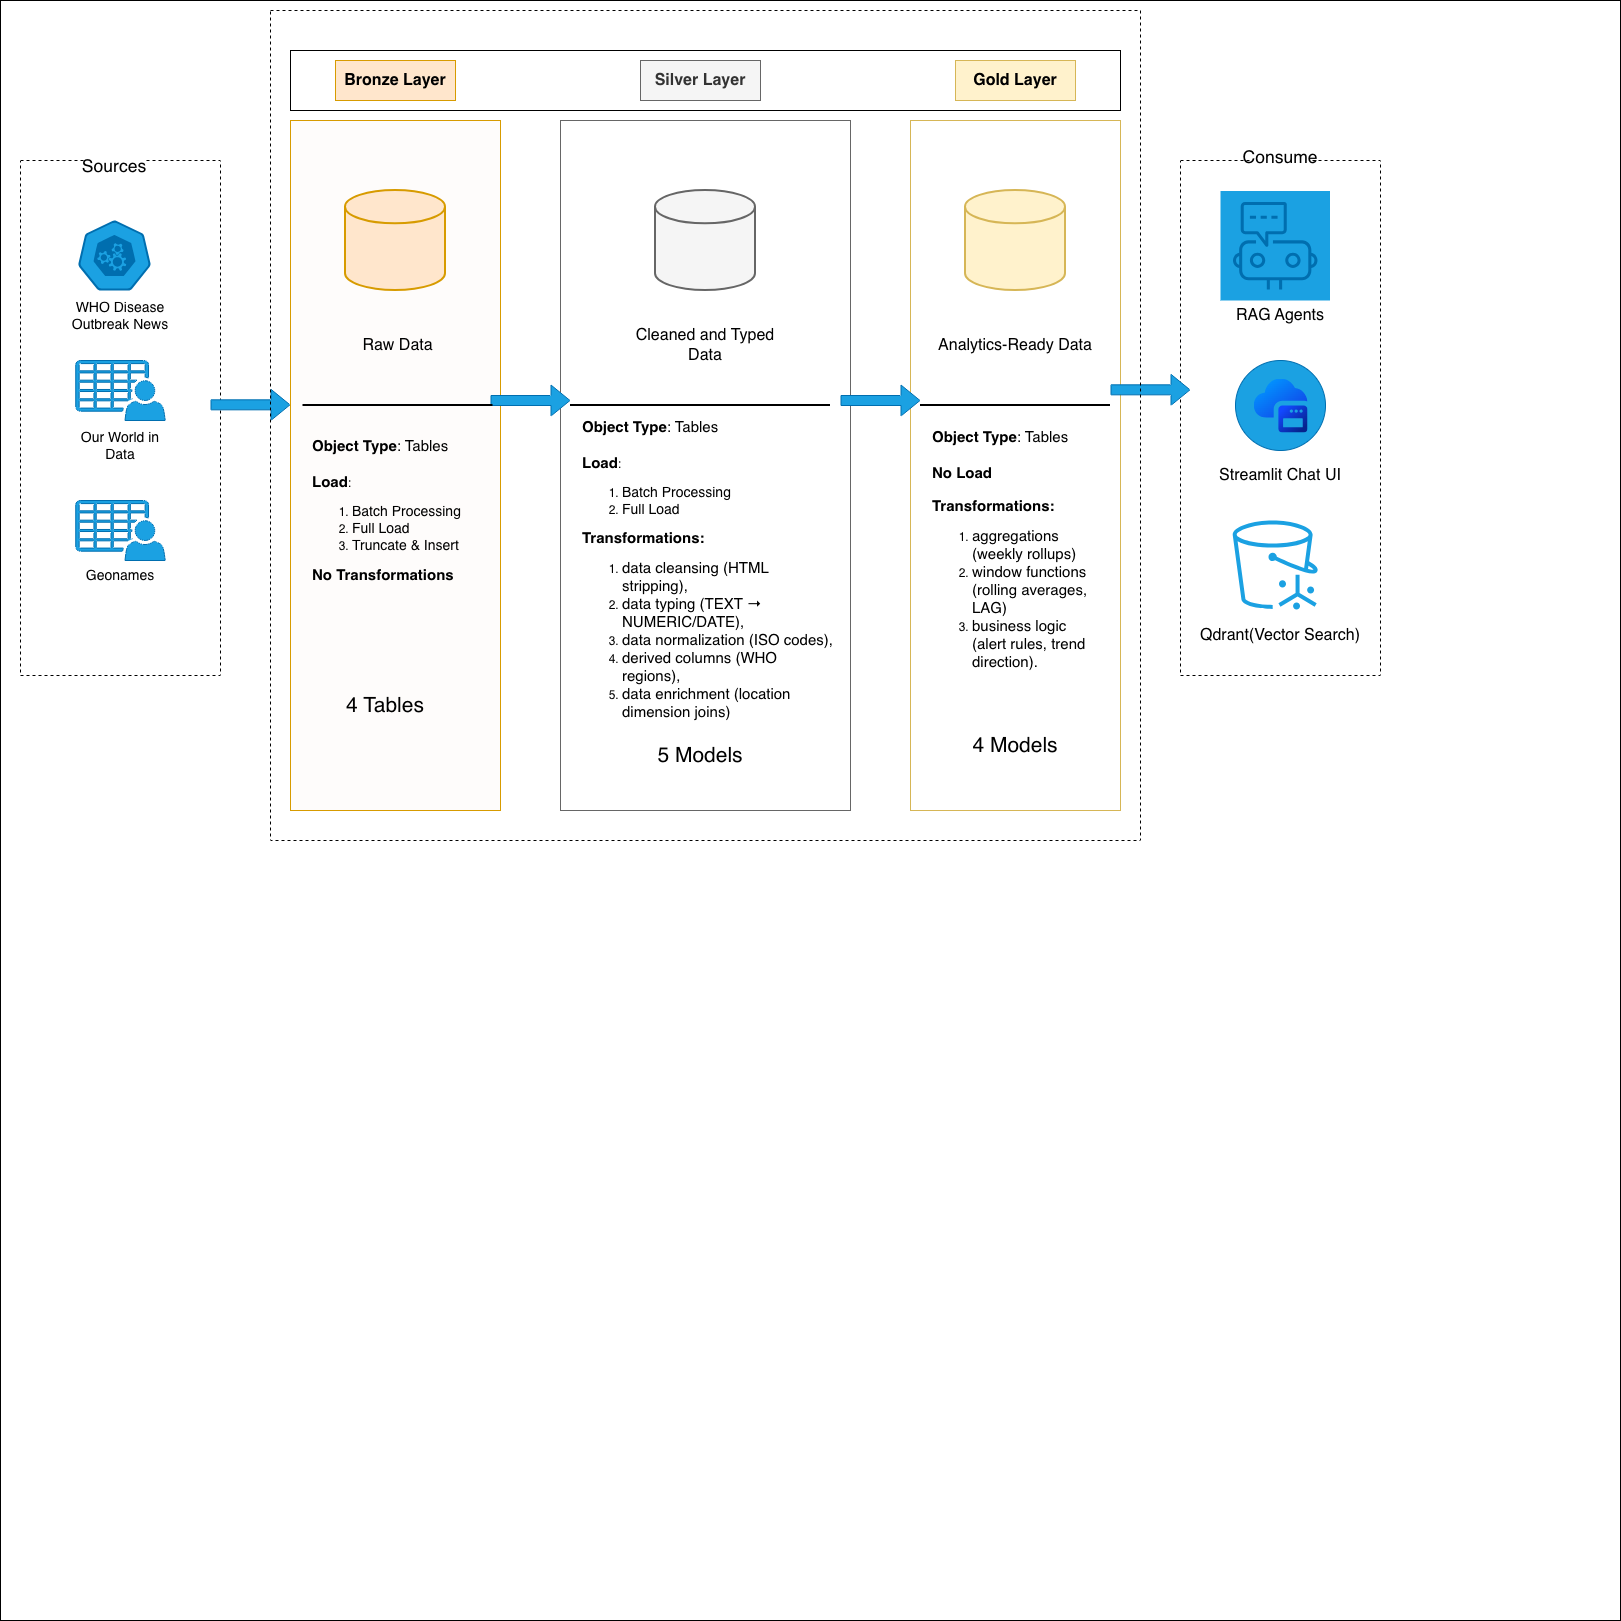

The diagram above was exported from draw.io. Its source (the exported page's mxGraphModel, read from the mxfile embedded in the PNG):
<mxGraphModel dx="1261" dy="813" grid="1" gridSize="10" guides="1" tooltips="1" connect="1" arrows="1" fold="1" page="1" pageScale="1" pageWidth="827" pageHeight="1169" math="0" shadow="0">
  <root>
    <mxCell id="0" />
    <mxCell id="1" parent="0" />
    <mxCell id="nP9N6o0uxAuhuD6b6bM9-1" parent="1" style="whiteSpace=wrap;html=1;aspect=fixed;fillColor=light-dark(#ffffff, #281d00);" value="" vertex="1">
      <mxGeometry height="1620" width="1620" x="110" as="geometry" />
    </mxCell>
    <mxCell id="nP9N6o0uxAuhuD6b6bM9-4" parent="1" style="rounded=0;whiteSpace=wrap;html=1;fillColor=light-dark(#fefcfb, #36210a);strokeColor=#d79b00;" value="" vertex="1">
      <mxGeometry height="690" width="210" x="400" y="120" as="geometry" />
    </mxCell>
    <mxCell id="nP9N6o0uxAuhuD6b6bM9-5" parent="1" style="rounded=0;whiteSpace=wrap;html=1;fillColor=light-dark(#ffffff, #1a1a1a);fontColor=#333333;strokeColor=#666666;" value="" vertex="1">
      <mxGeometry height="690" width="290" x="670" y="120" as="geometry" />
    </mxCell>
    <mxCell id="nP9N6o0uxAuhuD6b6bM9-6" parent="1" style="rounded=0;whiteSpace=wrap;html=1;fillColor=light-dark(#ffffff, #281d00);strokeColor=#d6b656;" value="" vertex="1">
      <mxGeometry height="690" width="210" x="1020" y="120" as="geometry" />
    </mxCell>
    <mxCell id="nP9N6o0uxAuhuD6b6bM9-9" parent="1" style="rounded=0;whiteSpace=wrap;html=1;dashed=1;" value="" vertex="1">
      <mxGeometry height="515" width="200" x="130" y="160" as="geometry" />
    </mxCell>
    <mxCell id="nP9N6o0uxAuhuD6b6bM9-10" parent="1" style="text;html=1;whiteSpace=wrap;align=center;verticalAlign=middle;rounded=0;fontSize=15;fontStyle=0;fillColor=#FFFFFF;" value="&lt;h3&gt;&lt;span style=&quot;font-weight: normal;&quot;&gt;Sources&lt;/span&gt;&lt;/h3&gt;" vertex="1">
      <mxGeometry height="30" width="60" x="194" y="150" as="geometry" />
    </mxCell>
    <mxCell id="nP9N6o0uxAuhuD6b6bM9-11" parent="1" style="text;html=1;whiteSpace=wrap;strokeColor=none;fillColor=none;align=center;verticalAlign=middle;rounded=0;" value="&lt;font style=&quot;font-size: 14px;&quot;&gt;WHO Disease Outbreak News&lt;/font&gt;" vertex="1">
      <mxGeometry height="50" width="110" x="175" y="290" as="geometry" />
    </mxCell>
    <mxCell id="nP9N6o0uxAuhuD6b6bM9-12" parent="1" style="text;html=1;whiteSpace=wrap;strokeColor=none;fillColor=none;align=center;verticalAlign=middle;rounded=0;" value="&lt;span style=&quot;font-size: 14px;&quot;&gt;Our World in Data&lt;/span&gt;" vertex="1">
      <mxGeometry height="50" width="110" x="175" y="420" as="geometry" />
    </mxCell>
    <mxCell id="nP9N6o0uxAuhuD6b6bM9-13" parent="1" style="text;html=1;whiteSpace=wrap;strokeColor=none;fillColor=none;align=center;verticalAlign=middle;rounded=0;" value="&lt;font style=&quot;font-size: 14px;&quot;&gt;Geonames&lt;/font&gt;" vertex="1">
      <mxGeometry height="50" width="110" x="175" y="550" as="geometry" />
    </mxCell>
    <mxCell id="nP9N6o0uxAuhuD6b6bM9-14" parent="1" style="sketch=0;pointerEvents=1;shadow=0;dashed=0;html=1;strokeColor=#006EAF;fillColor=#1ba1e2;labelPosition=center;verticalLabelPosition=bottom;verticalAlign=top;outlineConnect=0;align=center;shape=mxgraph.office.users.csv_file;fontColor=#ffffff;" value="" vertex="1">
      <mxGeometry height="60" width="89.5" x="185.25" y="500" as="geometry" />
    </mxCell>
    <mxCell id="nP9N6o0uxAuhuD6b6bM9-15" parent="1" style="sketch=0;pointerEvents=1;shadow=0;dashed=0;html=1;strokeColor=#006EAF;fillColor=#1ba1e2;labelPosition=center;verticalLabelPosition=bottom;verticalAlign=top;outlineConnect=0;align=center;shape=mxgraph.office.users.csv_file;fontColor=#ffffff;" value="" vertex="1">
      <mxGeometry height="60" width="89.5" x="185.25" y="360" as="geometry" />
    </mxCell>
    <mxCell id="nP9N6o0uxAuhuD6b6bM9-16" parent="1" style="aspect=fixed;sketch=0;html=1;dashed=0;whitespace=wrap;verticalLabelPosition=bottom;verticalAlign=top;fillColor=#1ba1e2;strokeColor=#006EAF;points=[[0.005,0.63,0],[0.1,0.2,0],[0.9,0.2,0],[0.5,0,0],[0.995,0.63,0],[0.72,0.99,0],[0.5,1,0],[0.28,0.99,0]];shape=mxgraph.kubernetes.icon2;prIcon=api;fontColor=#ffffff;" value="" vertex="1">
      <mxGeometry height="70" width="72.92" x="187.54" y="220" as="geometry" />
    </mxCell>
    <mxCell id="nP9N6o0uxAuhuD6b6bM9-18" edge="1" parent="1" style="shape=flexArrow;endArrow=classic;html=1;rounded=0;fillColor=#1ba1e2;strokeColor=#006EAF;" value="">
      <mxGeometry height="50" relative="1" width="50" as="geometry">
        <mxPoint x="320" y="404.33" as="sourcePoint" />
        <mxPoint x="400" y="404.33" as="targetPoint" />
      </mxGeometry>
    </mxCell>
    <mxCell id="nP9N6o0uxAuhuD6b6bM9-19" parent="1" style="rounded=0;whiteSpace=wrap;html=1;" value="" vertex="1">
      <mxGeometry height="60" width="830" x="400" y="50" as="geometry" />
    </mxCell>
    <mxCell id="nP9N6o0uxAuhuD6b6bM9-20" parent="1" style="rounded=0;whiteSpace=wrap;html=1;fillColor=#ffe6cc;strokeColor=#d79b00;" value="&lt;font style=&quot;font-size: 16px;&quot;&gt;&lt;b style=&quot;&quot;&gt;Bronze Layer&lt;/b&gt;&lt;/font&gt;" vertex="1">
      <mxGeometry height="40" width="120" x="445" y="60" as="geometry" />
    </mxCell>
    <mxCell id="nP9N6o0uxAuhuD6b6bM9-21" parent="1" style="rounded=0;whiteSpace=wrap;html=1;fillColor=#f5f5f5;fontColor=#333333;strokeColor=#666666;" value="&lt;font style=&quot;font-size: 16px;&quot;&gt;&lt;b style=&quot;&quot;&gt;Silver Layer&lt;/b&gt;&lt;/font&gt;" vertex="1">
      <mxGeometry height="40" width="120" x="750" y="60" as="geometry" />
    </mxCell>
    <mxCell id="nP9N6o0uxAuhuD6b6bM9-22" parent="1" style="rounded=0;whiteSpace=wrap;html=1;fillColor=#fff2cc;strokeColor=#d6b656;" value="&lt;font style=&quot;font-size: 16px;&quot;&gt;&lt;b style=&quot;&quot;&gt;Gold Layer&lt;/b&gt;&lt;/font&gt;" vertex="1">
      <mxGeometry height="40" width="120" x="1065" y="60" as="geometry" />
    </mxCell>
    <mxCell id="nP9N6o0uxAuhuD6b6bM9-23" parent="1" style="strokeWidth=2;html=1;shape=mxgraph.flowchart.database;whiteSpace=wrap;fillColor=#ffe6cc;strokeColor=#d79b00;" value="" vertex="1">
      <mxGeometry height="100" width="100" x="455" y="190" as="geometry" />
    </mxCell>
    <mxCell id="nP9N6o0uxAuhuD6b6bM9-24" parent="1" style="text;html=1;whiteSpace=wrap;strokeColor=none;fillColor=none;align=center;verticalAlign=middle;rounded=0;" value="&lt;font style=&quot;font-size: 16px;&quot;&gt;Raw Data&lt;/font&gt;" vertex="1">
      <mxGeometry height="30" width="115" x="450" y="330" as="geometry" />
    </mxCell>
    <mxCell id="nP9N6o0uxAuhuD6b6bM9-25" parent="1" style="strokeWidth=2;html=1;shape=mxgraph.flowchart.database;whiteSpace=wrap;fillColor=#f5f5f5;strokeColor=#666666;fontColor=#333333;" value="" vertex="1">
      <mxGeometry height="100" width="100" x="765" y="190" as="geometry" />
    </mxCell>
    <mxCell id="nP9N6o0uxAuhuD6b6bM9-26" parent="1" style="strokeWidth=2;html=1;shape=mxgraph.flowchart.database;whiteSpace=wrap;fillColor=#fff2cc;strokeColor=#d6b656;" value="" vertex="1">
      <mxGeometry height="100" width="100" x="1075" y="190" as="geometry" />
    </mxCell>
    <mxCell id="nP9N6o0uxAuhuD6b6bM9-27" parent="1" style="text;html=1;whiteSpace=wrap;strokeColor=none;fillColor=none;align=center;verticalAlign=middle;rounded=0;" value="&lt;font style=&quot;font-size: 16px;&quot;&gt;Cleaned and Typed Data&lt;/font&gt;" vertex="1">
      <mxGeometry height="30" width="170" x="730" y="330" as="geometry" />
    </mxCell>
    <mxCell id="nP9N6o0uxAuhuD6b6bM9-29" parent="1" style="text;html=1;whiteSpace=wrap;strokeColor=none;fillColor=none;align=center;verticalAlign=middle;rounded=0;" value="&lt;span style=&quot;font-size: 16px;&quot;&gt;Analytics-Ready Data&lt;/span&gt;" vertex="1">
      <mxGeometry height="30" width="170" x="1040" y="330" as="geometry" />
    </mxCell>
    <mxCell id="nP9N6o0uxAuhuD6b6bM9-30" parent="1" style="rounded=0;whiteSpace=wrap;html=1;dashed=1;" value="" vertex="1">
      <mxGeometry height="515" width="200" x="1290" y="160" as="geometry" />
    </mxCell>
    <mxCell id="nP9N6o0uxAuhuD6b6bM9-31" parent="1" style="text;html=1;whiteSpace=wrap;align=center;verticalAlign=middle;rounded=0;fontSize=15;fontStyle=0;fillColor=#FFFFFF;" value="&lt;h3&gt;&lt;span style=&quot;font-weight: normal;&quot;&gt;Consume&lt;/span&gt;&lt;/h3&gt;&lt;div&gt;&lt;span style=&quot;font-weight: normal;&quot;&gt;&lt;br&gt;&lt;/span&gt;&lt;/div&gt;" vertex="1">
      <mxGeometry height="30" width="60" x="1360" y="150" as="geometry" />
    </mxCell>
    <mxCell id="nP9N6o0uxAuhuD6b6bM9-33" edge="1" parent="1" style="shape=flexArrow;endArrow=classic;html=1;rounded=0;fillColor=#1ba1e2;strokeColor=#006EAF;" value="">
      <mxGeometry height="50" relative="1" width="50" as="geometry">
        <mxPoint x="600" y="400" as="sourcePoint" />
        <mxPoint x="680" y="400" as="targetPoint" />
      </mxGeometry>
    </mxCell>
    <mxCell id="nP9N6o0uxAuhuD6b6bM9-34" edge="1" parent="1" style="shape=flexArrow;endArrow=classic;html=1;rounded=0;fillColor=#1ba1e2;strokeColor=#006EAF;" value="">
      <mxGeometry height="50" relative="1" width="50" as="geometry">
        <mxPoint x="950" y="400" as="sourcePoint" />
        <mxPoint x="1030" y="400" as="targetPoint" />
      </mxGeometry>
    </mxCell>
    <mxCell id="SI2bD1SKS_V15Eqw9itJ-1" edge="1" parent="1" style="shape=flexArrow;endArrow=classic;html=1;rounded=0;fillColor=#1ba1e2;strokeColor=#006EAF;" value="">
      <mxGeometry height="50" relative="1" width="50" as="geometry">
        <mxPoint x="1220" y="389.33" as="sourcePoint" />
        <mxPoint x="1300" y="389.33" as="targetPoint" />
      </mxGeometry>
    </mxCell>
    <mxCell id="SI2bD1SKS_V15Eqw9itJ-4" parent="1" style="line;strokeWidth=2;html=1;" value="" vertex="1">
      <mxGeometry height="10" width="190" x="412.5" y="400" as="geometry" />
    </mxCell>
    <mxCell id="SI2bD1SKS_V15Eqw9itJ-5" parent="1" style="text;html=1;whiteSpace=wrap;strokeColor=none;fillColor=none;align=left;verticalAlign=middle;rounded=0;" value="&lt;font style=&quot;font-size: 15px;&quot;&gt;&lt;b&gt;Object Type&lt;/b&gt;: Tables&lt;/font&gt;&lt;div&gt;&lt;span style=&quot;font-size: 15px;&quot;&gt;&lt;br&gt;&lt;/span&gt;&lt;div&gt;&lt;b&gt;&lt;font style=&quot;font-size: 15px;&quot;&gt;Load&lt;/font&gt;&lt;/b&gt;:&amp;nbsp;&lt;br&gt;&lt;ol&gt;&lt;li&gt;&lt;font style=&quot;font-size: 14px;&quot;&gt;Batch Processing&lt;/font&gt;&lt;/li&gt;&lt;li&gt;&lt;font style=&quot;font-size: 14px;&quot;&gt;Full Load&lt;/font&gt;&lt;/li&gt;&lt;li&gt;&lt;font style=&quot;font-size: 14px;&quot;&gt;Truncate &amp;amp; Insert&lt;/font&gt;&amp;nbsp;&lt;/li&gt;&lt;/ol&gt;&lt;div&gt;&lt;font style=&quot;font-size: 15px;&quot;&gt;&lt;b&gt;No Transformations&lt;/b&gt;&lt;/font&gt;&lt;/div&gt;&lt;/div&gt;&lt;/div&gt;" vertex="1">
      <mxGeometry height="180" width="170" x="420" y="420" as="geometry" />
    </mxCell>
    <mxCell id="SI2bD1SKS_V15Eqw9itJ-6" parent="1" style="text;html=1;whiteSpace=wrap;strokeColor=none;fillColor=none;align=center;verticalAlign=middle;rounded=0;" value="&lt;font style=&quot;font-size: 21px;&quot;&gt;4 Tables&lt;/font&gt;" vertex="1">
      <mxGeometry height="30" width="150" x="420" y="690" as="geometry" />
    </mxCell>
    <mxCell id="SI2bD1SKS_V15Eqw9itJ-7" parent="1" style="line;strokeWidth=2;html=1;" value="" vertex="1">
      <mxGeometry height="10" width="260" x="680" y="400" as="geometry" />
    </mxCell>
    <mxCell id="SI2bD1SKS_V15Eqw9itJ-8" parent="1" style="line;strokeWidth=2;html=1;" value="" vertex="1">
      <mxGeometry height="10" width="190" x="1030" y="400" as="geometry" />
    </mxCell>
    <mxCell id="SI2bD1SKS_V15Eqw9itJ-9" parent="1" style="text;html=1;whiteSpace=wrap;strokeColor=none;fillColor=none;align=left;verticalAlign=middle;rounded=0;" value="&lt;font style=&quot;font-size: 15px;&quot;&gt;&lt;b&gt;Object Type&lt;/b&gt;: Tables&lt;/font&gt;&lt;div&gt;&lt;span style=&quot;font-size: 15px;&quot;&gt;&lt;br&gt;&lt;/span&gt;&lt;div&gt;&lt;b&gt;&lt;font style=&quot;font-size: 15px;&quot;&gt;Load&lt;/font&gt;&lt;/b&gt;:&amp;nbsp;&lt;br&gt;&lt;ol&gt;&lt;li&gt;&lt;font style=&quot;font-size: 14px;&quot;&gt;Batch Processing&lt;/font&gt;&lt;/li&gt;&lt;li&gt;&lt;font style=&quot;font-size: 14px;&quot;&gt;Full Load&lt;/font&gt;&lt;/li&gt;&lt;/ol&gt;&lt;div&gt;&lt;font style=&quot;font-size: 15px;&quot;&gt;&lt;b&gt;Transformations:&lt;/b&gt;&lt;/font&gt;&lt;/div&gt;&lt;/div&gt;&lt;/div&gt;&lt;div&gt;&lt;ol&gt;&lt;li&gt;&lt;font style=&quot;font-size: 15px;&quot;&gt;data cleansing (HTML stripping),&amp;nbsp;&lt;/font&gt;&lt;/li&gt;&lt;li&gt;&lt;font style=&quot;font-size: 15px;&quot;&gt;data typing (TEXT → NUMERIC/DATE),&amp;nbsp;&lt;/font&gt;&lt;/li&gt;&lt;li&gt;&lt;font style=&quot;font-size: 15px;&quot;&gt;data normalization (ISO codes),&amp;nbsp;&lt;/font&gt;&lt;/li&gt;&lt;li&gt;&lt;font style=&quot;font-size: 15px;&quot;&gt;derived columns (WHO regions),&amp;nbsp;&lt;/font&gt;&lt;/li&gt;&lt;li&gt;&lt;font style=&quot;font-size: 15px;&quot;&gt;data enrichment (location dimension joins)&lt;/font&gt;&lt;/li&gt;&lt;/ol&gt;&lt;/div&gt;" vertex="1">
      <mxGeometry height="310" width="260" x="690" y="420" as="geometry" />
    </mxCell>
    <mxCell id="SI2bD1SKS_V15Eqw9itJ-10" parent="1" style="text;html=1;whiteSpace=wrap;strokeColor=none;fillColor=none;align=left;verticalAlign=middle;rounded=0;" value="&lt;font style=&quot;font-size: 15px;&quot;&gt;&lt;b&gt;Object Type&lt;/b&gt;: Tables&lt;/font&gt;&lt;div&gt;&lt;span style=&quot;font-size: 15px;&quot;&gt;&lt;br&gt;&lt;/span&gt;&lt;div&gt;&lt;b&gt;&lt;font style=&quot;font-size: 15px;&quot;&gt;No Load&lt;/font&gt;&lt;/b&gt;&lt;/div&gt;&lt;div&gt;&lt;span style=&quot;background-color: transparent; color: light-dark(rgb(0, 0, 0), rgb(255, 255, 255));&quot;&gt;&amp;nbsp;&lt;/span&gt;&lt;/div&gt;&lt;div&gt;&lt;div&gt;&lt;font style=&quot;font-size: 15px;&quot;&gt;&lt;b&gt;Transformations:&lt;/b&gt;&lt;/font&gt;&lt;/div&gt;&lt;/div&gt;&lt;/div&gt;&lt;div&gt;&lt;ol&gt;&lt;li&gt;&lt;font style=&quot;font-size: 15px;&quot;&gt;aggregations (weekly rollups)&amp;nbsp;&lt;/font&gt;&lt;/li&gt;&lt;li&gt;&lt;font style=&quot;font-size: 15px;&quot;&gt;window functions (rolling averages, LAG)&amp;nbsp;&lt;/font&gt;&lt;/li&gt;&lt;li&gt;&lt;font style=&quot;font-size: 15px;&quot;&gt;business logic (alert rules, trend direction).&amp;nbsp;&lt;/font&gt;&lt;/li&gt;&lt;/ol&gt;&lt;/div&gt;" vertex="1">
      <mxGeometry height="250" width="170" x="1040" y="430" as="geometry" />
    </mxCell>
    <mxCell id="SI2bD1SKS_V15Eqw9itJ-11" parent="1" style="text;html=1;whiteSpace=wrap;strokeColor=none;fillColor=none;align=center;verticalAlign=middle;rounded=0;" value="&lt;font style=&quot;font-size: 21px;&quot;&gt;5 Models&lt;/font&gt;" vertex="1">
      <mxGeometry height="30" width="150" x="735" y="740" as="geometry" />
    </mxCell>
    <mxCell id="SI2bD1SKS_V15Eqw9itJ-12" parent="1" style="text;html=1;whiteSpace=wrap;strokeColor=none;fillColor=none;align=center;verticalAlign=middle;rounded=0;" value="&lt;font style=&quot;font-size: 21px;&quot;&gt;4 Models&lt;/font&gt;" vertex="1">
      <mxGeometry height="30" width="150" x="1050" y="730" as="geometry" />
    </mxCell>
    <mxCell id="SI2bD1SKS_V15Eqw9itJ-13" parent="1" style="text;html=1;whiteSpace=wrap;strokeColor=none;fillColor=none;align=center;verticalAlign=middle;rounded=0;" value="&lt;font style=&quot;font-size: 16px;&quot;&gt;RAG Agents&lt;/font&gt;" vertex="1">
      <mxGeometry height="30" width="170" x="1305" y="300" as="geometry" />
    </mxCell>
    <mxCell id="SI2bD1SKS_V15Eqw9itJ-14" parent="1" style="text;html=1;whiteSpace=wrap;strokeColor=none;fillColor=none;align=center;verticalAlign=middle;rounded=0;" value="&lt;font style=&quot;font-size: 16px;&quot;&gt;Streamlit Chat UI&lt;/font&gt;" vertex="1">
      <mxGeometry height="30" width="170" x="1305" y="460" as="geometry" />
    </mxCell>
    <mxCell id="SI2bD1SKS_V15Eqw9itJ-15" parent="1" style="text;html=1;whiteSpace=wrap;strokeColor=none;fillColor=none;align=center;verticalAlign=middle;rounded=0;" value="&lt;font style=&quot;font-size: 16px;&quot;&gt;Qdrant(Vector Search)&lt;/font&gt;" vertex="1">
      <mxGeometry height="30" width="170" x="1305" y="620" as="geometry" />
    </mxCell>
    <mxCell id="SI2bD1SKS_V15Eqw9itJ-16" parent="1" style="sketch=0;points=[[0,0,0],[0.25,0,0],[0.5,0,0],[0.75,0,0],[1,0,0],[0,1,0],[0.25,1,0],[0.5,1,0],[0.75,1,0],[1,1,0],[0,0.25,0],[0,0.5,0],[0,0.75,0],[1,0.25,0],[1,0.5,0],[1,0.75,0]];points=[[0,0,0],[0.25,0,0],[0.5,0,0],[0.75,0,0],[1,0,0],[0,1,0],[0.25,1,0],[0.5,1,0],[0.75,1,0],[1,1,0],[0,0.25,0],[0,0.5,0],[0,0.75,0],[1,0.25,0],[1,0.5,0],[1,0.75,0]];outlineConnect=0;fontColor=#ffffff;fillColor=#1ba1e2;strokeColor=#006EAF;dashed=0;verticalLabelPosition=bottom;verticalAlign=top;align=center;html=1;fontSize=12;fontStyle=0;aspect=fixed;shape=mxgraph.aws4.resourceIcon;resIcon=mxgraph.aws4.chatbot;" value="" vertex="1">
      <mxGeometry height="109.5" width="109.5" x="1330" y="190.5" as="geometry" />
    </mxCell>
    <mxCell id="SI2bD1SKS_V15Eqw9itJ-18" parent="1" style="shape=mxgraph.sap.icon;labelPosition=center;verticalLabelPosition=bottom;align=center;verticalAlign=top;strokeWidth=1;strokeColor=#006EAF;fillColor=#1ba1e2;gradientDirection=west;aspect=fixed;SAPIcon=Application_Frontend_Service;fontColor=#ffffff;" value="" vertex="1">
      <mxGeometry height="90" width="90" x="1345" y="360" as="geometry" />
    </mxCell>
    <mxCell id="SI2bD1SKS_V15Eqw9itJ-19" parent="1" style="sketch=0;outlineConnect=0;fontColor=#ffffff;fillColor=#1ba1e2;strokeColor=#006EAF;dashed=0;verticalLabelPosition=bottom;verticalAlign=top;align=center;html=1;fontSize=12;fontStyle=0;aspect=fixed;pointerEvents=1;shape=mxgraph.aws4.s3_vectors;" value="" vertex="1">
      <mxGeometry height="89" width="89" x="1340.25" y="520" as="geometry" />
    </mxCell>
    <mxCell id="SI2bD1SKS_V15Eqw9itJ-20" parent="1" style="rounded=0;whiteSpace=wrap;html=1;dashed=1;fillColor=none;" value="" vertex="1">
      <mxGeometry height="830" width="870" x="380" y="10" as="geometry" />
    </mxCell>
  </root>
</mxGraphModel>